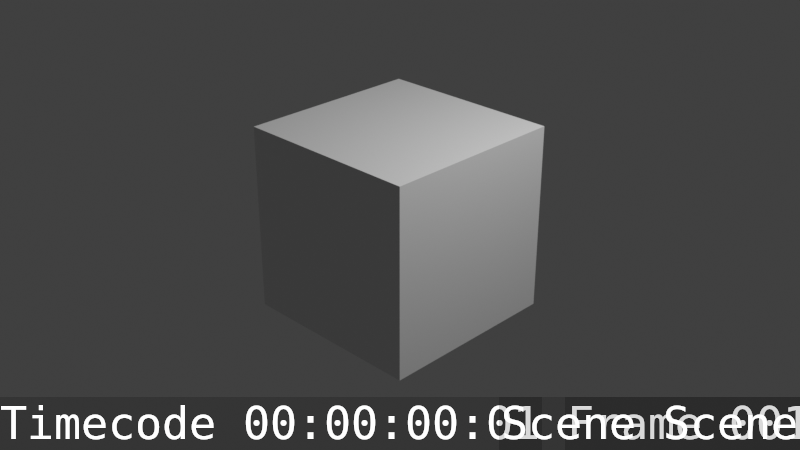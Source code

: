 # Source: burnin_test.blend  (saved by Blender 4.3.34; exported with 4.5.12 LTS)
import bpy
from mathutils import Matrix  # noqa: F401  (used for matrix-valued properties, if any)

bpy.ops.wm.read_factory_settings(use_empty=True)
scene = bpy.context.scene
scene.name = 'Scene'

# ---- collections
col_collection = bpy.data.collections.new('Collection'); scene.collection.children.link(col_collection)

# ---- materials (node trees are filled in below, after node groups)
mat_material = bpy.data.materials.new('Material')
mat_material.alpha_threshold = 0.0
mat_material.roughness = 0.5
mat_material.line_color = (0.0, 0.0, 0.0, 1.0)

# ---- material node trees
mat_material.use_nodes = True; mat_material.node_tree.nodes.clear()
_N = mat_material.node_tree.nodes; _L = mat_material.node_tree.links
n0 = _N.new('ShaderNodeOutputMaterial'); n0.name = 'Material Output'; n0.location = (300, 300)
n1 = _N.new('ShaderNodeBsdfPrincipled'); n1.name = 'Principled BSDF'; n1.location = (10, 300)
n1.inputs[3].default_value = 1.45
_L.new(n1.outputs[0], n0.inputs[0])
n0.is_active_output = True

# ---- world
world_world = bpy.data.worlds.new('World'); scene.world = world_world
world_world.use_nodes = True; world_world.node_tree.nodes.clear()
_N = world_world.node_tree.nodes; _L = world_world.node_tree.links
n0 = _N.new('ShaderNodeOutputWorld'); n0.name = 'World Output'; n0.location = (300, 300)
n1 = _N.new('ShaderNodeBackground'); n1.name = 'Background'; n1.location = (10, 300)
n1.inputs[0].default_value = (0.05088, 0.05088, 0.05088, 1.0)
_L.new(n1.outputs[0], n0.inputs[0])
n0.is_active_output = True
world_world.color = (0.05088, 0.05088, 0.05088)
world_world.sun_shadow_jitter_overblur = 0.0

# ---- cameras
cam_camera = bpy.data.cameras.new('Camera')
cam_camera.clip_end = 100.0
cam_camera.ortho_scale = 7.314

# ---- lights
light_light = bpy.data.lights.new('Light', 'POINT')
light_light.energy = 1000.0
light_light.shadow_soft_size = 0.1

# ---- meshes
me_cube = bpy.data.meshes.new('Cube')
me_cube.from_pydata([(1.0, 1.0, 1.0), (1.0, 1.0, -1.0), (1.0, -1.0, 1.0), (1.0, -1.0, -1.0), (-1.0, 1.0, 1.0), (-1.0, 1.0, -1.0), (-1.0, -1.0, 1.0), (-1.0, -1.0, -1.0)], [], [(0, 4, 6, 2), (3, 2, 6, 7), (7, 6, 4, 5), (5, 1, 3, 7), (1, 0, 2, 3), (5, 4, 0, 1)])
_uv = me_cube.uv_layers.new(name='UVMap')
_uv.uv.foreach_set('vector', [0.625, 0.5, 0.875, 0.5, 0.875, 0.75, 0.625, 0.75, 0.375, 0.75, 0.625, 0.75, 0.625, 1.0, 0.375, 1.0, 0.375, 0.0, 0.625, 0.0, 0.625, 0.25, 0.375, 0.25, 0.125, 0.5, 0.375, 0.5, 0.375, 0.75, 0.125, 0.75, 0.375, 0.5, 0.625, 0.5, 0.625, 0.75, 0.375, 0.75, 0.375, 0.25, 0.625, 0.25, 0.625, 0.5, 0.375, 0.5])
me_cube.materials.append(mat_material)
me_cube.use_mirror_vertex_groups = False
me_cube.update()

# ---- objects
ob_cube = bpy.data.objects.new('Cube', me_cube)
ob_light = bpy.data.objects.new('Light', light_light)
ob_camera = bpy.data.objects.new('Camera', cam_camera)

# ---- transforms, parenting, visibility, modifiers, constraints
ob_cube.location = (0.0, 0.0, 0.0)
ob_cube.rotation_euler = (0.0, 0.0, 0.03333)
ob_cube.lock_rotations_4d = False
ob_cube.empty_display_type = 'ARROWS'
ob_cube.lineart.crease_threshold = 0.0
ob_light.location = (4.076, 1.005, 5.904)
ob_light.rotation_euler = (0.6503, 0.05522, 1.866)
ob_light.lock_rotations_4d = False
ob_light.empty_display_type = 'ARROWS'
ob_light.color = (0.0, 0.0, 0.0, 0.0)
ob_light.lineart.crease_threshold = 0.0
ob_camera.location = (7.359, -6.926, 4.958)
ob_camera.rotation_euler = (1.109, 0.0, 0.8149)
ob_camera.lock_rotations_4d = False
ob_camera.empty_display_type = 'ARROWS'
ob_camera.color = (0.0, 0.0, 0.0, 0.0)
ob_camera.display_type = 'WIRE'
ob_camera.lineart.crease_threshold = 0.0

# ---- collection membership
col_collection.objects.link(ob_cube)
col_collection.objects.link(ob_light)
col_collection.objects.link(ob_camera)

# ---- scene / render settings (as saved in the file)
scene.camera = ob_camera
scene.frame_start = 90; scene.frame_end = 240; scene.frame_set(1)
scene.render.engine = 'BLENDER_EEVEE_NEXT'
scene.render.image_settings.file_format = 'FFMPEG'
scene.render.image_settings.color_mode = 'RGB'
scene.render.use_stamp_date = False
scene.render.use_stamp_frame_range = True
scene.render.use_stamp_filename = False
scene.render.use_stamp_render_time = False
scene.render.use_stamp = True
scene.render.stamp_font_size = 45
scene.render.stamp_foreground = (1.0, 1.0, 1.0, 1.0)
scene.render.stamp_background = (0.0, 0.0, 0.0, 0.3056)
scene.view_settings.view_transform = 'Standard'
bpy.context.view_layer.update()
